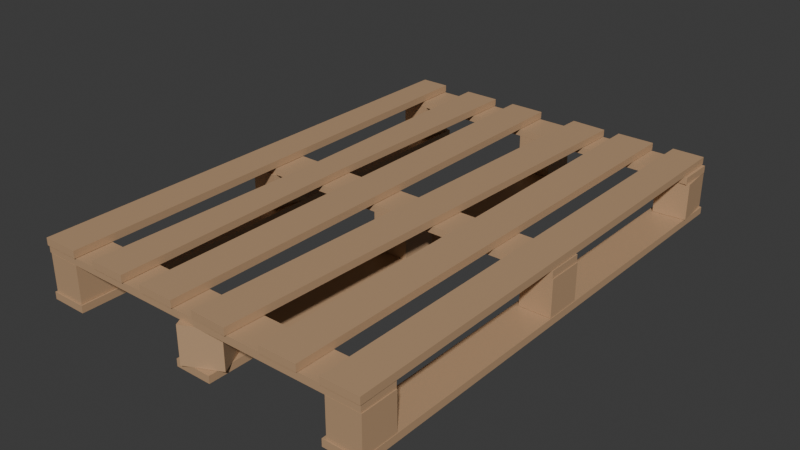 # Source: WoodenPallet.blend  (saved by Blender 4.5.88; exported with 4.5.12 LTS)
import bpy
from mathutils import Matrix  # noqa: F401  (used for matrix-valued properties, if any)

bpy.ops.wm.read_factory_settings(use_empty=True)
scene = bpy.context.scene
scene.name = 'Scene'

# ---- collections
col_collection = bpy.data.collections.new('Collection'); scene.collection.children.link(col_collection)

# ---- materials (node trees are filled in below, after node groups)
mat_wood = bpy.data.materials.new('Wood')
mat_wood.diffuse_color = (0.5071, 0.3233, 0.1838, 1.0)
mat_wood.roughness = 0.5

# ---- material node trees
mat_wood.use_nodes = True; mat_wood.node_tree.nodes.clear()
_N = mat_wood.node_tree.nodes; _L = mat_wood.node_tree.links
n0 = _N.new('ShaderNodeBsdfPrincipled'); n0.name = 'Principled BSDF'; n0.location = (-200, 100)
n0.inputs[0].default_value = (0.5071, 0.3233, 0.1838, 1.0)
n0.inputs[27].default_value = (0.0, 0.0, 0.0, 1.0)
n0.inputs[28].default_value = 1.0
n1 = _N.new('ShaderNodeOutputMaterial'); n1.name = 'Material Output'; n1.location = (200, 100)
n2 = _N.new('ShaderNodeNormalMap'); n2.name = 'Normal Map'; n2.location = (-600, -600)
n2.label = 'Normal/Map'
n2.inputs[0].default_value = 0.0
_L.new(n0.outputs[0], n1.inputs[0])
_L.new(n2.outputs[0], n0.inputs[5])
n1.is_active_output = True

# ---- world
world_world = bpy.data.worlds.new('World'); scene.world = world_world
world_world.use_nodes = True; world_world.node_tree.nodes.clear()
_N = world_world.node_tree.nodes; _L = world_world.node_tree.links
n0 = _N.new('ShaderNodeOutputWorld'); n0.name = 'World Output'; n0.location = (200, 100)
n1 = _N.new('ShaderNodeBackground'); n1.name = 'Background'; n1.location = (-200, 100)
n1.inputs[0].default_value = (0.05088, 0.05088, 0.05088, 1.0)
_L.new(n1.outputs[0], n0.inputs[0])
n0.is_active_output = True
world_world.color = (0.05088, 0.05088, 0.05088)
world_world.sun_shadow_jitter_overblur = 0.0

# ---- meshes
me_cube_015 = bpy.data.meshes.new('Cube.015')
me_cube_015.from_pydata([(-10.74, 12.4, -1.488), (-10.74, 12.4, 0.5121), (-10.56, 14.39, -1.488), (-10.56, 14.39, 0.5121), (-8.75, 12.25, -1.488), (-8.75, 12.25, 0.5121), (-8.571, 14.24, -1.488), (-8.571, 14.24, 0.5121), (0.4999, -14.42, 0.9324), (0.4999, -14.42, 1.325), (1.587, 14.49, 0.9324), (1.587, 14.49, 1.325), (2.807, -14.49, 0.9324), (2.807, -14.49, 1.325), (3.894, 14.42, 0.9324), (3.894, 14.42, 1.325), (-3.218, -14.47, 0.9324), (-3.218, -14.47, 1.325), (-3.218, 14.47, 0.9324), (-3.218, 14.47, 1.325), (-0.9092, -14.47, 0.9324), (-0.9092, -14.47, 1.325), (-0.9092, 14.47, 0.9324), (-0.9092, 14.47, 1.325), (5.017, -14.47, 0.9324), (5.017, -14.47, 1.325), (4.97, 14.37, 0.9687), (4.97, 14.37, 1.361), (7.326, -14.47, 0.9324), (7.326, -14.47, 1.325), (7.326, 14.47, 0.9324), (7.326, 14.47, 1.325), (8.71, -14.47, 0.9324), (8.71, -14.47, 1.325), (8.71, 14.47, 0.9324), (8.71, 14.47, 1.325), (11.02, -14.47, 0.9324), (11.02, -14.47, 1.325), (10.74, 14.47, 0.9324), (10.74, 14.47, 1.325), (-6.931, -14.47, 0.9324), (-6.931, -14.47, 1.325), (-6.931, 14.47, 0.9324), (-6.931, 14.47, 1.325), (-4.622, -14.47, 0.9324), (-4.622, -14.47, 1.325), (-4.622, 14.47, 0.9324), (-4.622, 14.47, 1.325), (-6.689, -0.6499, 0.9324), (-6.689, -0.6499, 1.325), (-4.865, 0.6508, 0.9324), (-4.865, 0.6508, 1.325), (-10.79, -14.47, 0.9324), (-10.79, -14.47, 1.325), (-10.79, 14.47, 0.9324), (-10.79, 14.47, 1.325), (-8.486, -14.47, 0.9324), (-8.486, -14.47, 1.325), (-8.9, 14.47, 0.9324), (-8.9, 14.47, 1.325), (-10.79, -14.47, -1.893), (-10.79, -14.47, -1.501), (-10.79, 14.47, -1.893), (-10.79, 14.47, -1.501), (-8.486, -14.47, -1.893), (-8.486, -14.47, -1.501), (-8.486, 14.47, -1.893), (-8.486, 14.47, -1.501), (8.71, -14.47, -1.893), (8.71, -14.47, -1.501), (8.71, 14.47, -1.893), (8.71, 14.47, -1.501), (11.02, -14.47, -1.893), (11.02, -14.47, -1.501), (11.02, 14.47, -1.893), (11.02, 14.47, -1.501), (-0.8997, -14.47, -1.893), (-0.8997, -14.47, -1.501), (-0.8997, 14.47, -1.893), (-0.8997, 14.47, -1.501), (1.409, -14.47, -1.893), (1.409, -14.47, -1.501), (1.409, 14.47, -1.893), (1.409, 14.47, -1.501), (-0.9048, -1.06, -1.488), (-0.9048, -1.06, 0.5121), (-0.9048, 1.061, -1.488), (-0.9048, 1.061, 0.5121), (1.404, -1.06, -1.488), (1.404, -1.06, 0.5121), (1.404, 1.061, -1.488), (1.404, 1.061, 0.5121), (-0.9048, 12.26, -1.488), (-0.9048, 12.26, 0.5121), (-0.9048, 14.38, -1.488), (-0.9048, 14.38, 0.5121), (1.404, 12.26, -1.488), (1.311, 12.27, 0.5121), (1.404, 14.38, -1.488), (1.311, 14.39, 0.5121), (-0.2791, -14.74, -1.488), (-0.2791, -14.74, 0.5121), (-1.295, -12.84, -1.488), (-1.295, -12.84, 0.5121), (1.794, -13.81, -1.488), (1.794, -13.81, 0.5121), (0.7781, -11.9, -1.488), (0.7781, -11.9, 0.5121), (-10.71, -14.38, -1.488), (-10.71, -14.38, 0.5121), (-10.71, -12.26, -1.488), (-10.71, -12.26, 0.5121), (-8.608, -14.38, -1.488), (-8.608, -14.38, 0.5121), (-8.608, -12.26, -1.488), (-8.608, -12.26, 0.5121), (-10.86, -0.909, -1.488), (-10.86, -0.909, 0.5121), (-10.53, 1.189, -1.488), (-10.53, 1.189, 0.5121), (-8.787, -1.188, -1.488), (-8.787, -1.188, 0.5121), (-8.452, 0.9099, -1.488), (-8.452, 0.9099, 0.5121), (8.998, -1.06, -1.488), (9.174, -1.06, 0.5121), (8.998, 1.061, -1.488), (8.998, 1.061, 0.5121), (10.99, -1.06, -1.488), (10.99, -1.06, 0.5121), (10.99, 1.061, -1.488), (10.99, 1.061, 0.5121), (9.013, 12.17, -1.488), (9.013, 12.17, 0.5121), (8.79, 14.28, -1.488), (8.79, 14.28, 0.5121), (11.1, 12.36, -1.488), (11.1, 12.36, 0.5121), (10.88, 14.47, -1.488), (10.88, 14.47, 0.5121), (8.897, -14.38, -1.488), (8.897, -14.38, 0.5121), (8.897, -12.26, -1.488), (8.897, -12.26, 0.5121), (10.99, -14.38, -1.488), (10.99, -14.38, 0.5121), (10.99, -12.26, -1.488), (10.99, -12.26, 0.5121), (10.94, -1.06, 0.5163), (10.94, -1.06, 0.9088), (-10.82, -1.06, 0.5163), (-10.82, -1.06, 0.9088), (10.94, 1.061, 0.5163), (10.94, 1.061, 0.9088), (-10.82, 1.061, 0.5163), (-10.82, 1.061, 0.9088), (10.94, 12.26, 0.5163), (10.94, 12.26, 0.9088), (-10.82, 12.26, 0.5163), (-10.82, 12.26, 0.9088), (10.94, 14.38, 0.5163), (10.94, 14.38, 0.9088), (-10.82, 14.38, 0.5163), (-10.82, 14.38, 0.9088), (10.94, -14.37, 0.5163), (10.94, -14.37, 0.9088), (-10.82, -14.37, 0.5163), (-10.82, -14.37, 0.9088), (10.94, -12.25, 0.5163), (10.94, -12.25, 0.9088), (-10.82, -12.25, 0.5163), (-10.82, -12.25, 0.9088)], [], [(0, 1, 3, 2), (2, 3, 7, 6), (6, 7, 5, 4), (4, 5, 1, 0), (2, 6, 4, 0), (7, 3, 1, 5), (8, 9, 11, 10), (10, 11, 15, 14), (14, 15, 13, 12), (12, 13, 9, 8), (10, 14, 12, 8), (15, 11, 9, 13), (16, 17, 19, 18), (18, 19, 23, 22), (22, 23, 21, 20), (20, 21, 17, 16), (18, 22, 20, 16), (23, 19, 17, 21), (24, 25, 27, 26), (26, 27, 31, 30), (30, 31, 29, 28), (28, 29, 25, 24), (26, 30, 28, 24), (31, 27, 25, 29), (32, 33, 35, 34), (34, 35, 39, 38), (38, 39, 37, 36), (36, 37, 33, 32), (34, 38, 36, 32), (39, 35, 33, 37), (48, 49, 43, 42), (42, 43, 47, 46), (50, 51, 45, 44), (44, 45, 41, 40), (48, 50, 44, 40), (51, 49, 41, 45), (47, 43, 49, 51), (42, 46, 50, 48), (46, 47, 51, 50), (40, 41, 49, 48), (52, 53, 55, 54), (54, 55, 59, 58), (58, 59, 57, 56), (56, 57, 53, 52), (54, 58, 56, 52), (59, 55, 53, 57), (60, 61, 63, 62), (62, 63, 67, 66), (66, 67, 65, 64), (64, 65, 61, 60), (62, 66, 64, 60), (67, 63, 61, 65), (68, 69, 71, 70), (70, 71, 75, 74), (74, 75, 73, 72), (72, 73, 69, 68), (70, 74, 72, 68), (75, 71, 69, 73), (76, 77, 79, 78), (78, 79, 83, 82), (82, 83, 81, 80), (80, 81, 77, 76), (78, 82, 80, 76), (83, 79, 77, 81), (84, 85, 87, 86), (86, 87, 91, 90), (90, 91, 89, 88), (88, 89, 85, 84), (86, 90, 88, 84), (91, 87, 85, 89), (92, 93, 95, 94), (94, 95, 99, 98), (98, 99, 97, 96), (96, 97, 93, 92), (94, 98, 96, 92), (99, 95, 93, 97), (100, 101, 103, 102), (102, 103, 107, 106), (106, 107, 105, 104), (104, 105, 101, 100), (102, 106, 104, 100), (107, 103, 101, 105), (108, 109, 111, 110), (110, 111, 115, 114), (114, 115, 113, 112), (112, 113, 109, 108), (110, 114, 112, 108), (115, 111, 109, 113), (116, 117, 119, 118), (118, 119, 123, 122), (122, 123, 121, 120), (120, 121, 117, 116), (118, 122, 120, 116), (123, 119, 117, 121), (124, 125, 127, 126), (126, 127, 131, 130), (130, 131, 129, 128), (128, 129, 125, 124), (126, 130, 128, 124), (131, 127, 125, 129), (132, 133, 135, 134), (134, 135, 139, 138), (138, 139, 137, 136), (136, 137, 133, 132), (134, 138, 136, 132), (139, 135, 133, 137), (140, 141, 143, 142), (142, 143, 147, 146), (146, 147, 145, 144), (144, 145, 141, 140), (142, 146, 144, 140), (147, 143, 141, 145), (148, 149, 151, 150), (150, 151, 155, 154), (154, 155, 153, 152), (152, 153, 149, 148), (150, 154, 152, 148), (155, 151, 149, 153), (156, 157, 159, 158), (158, 159, 163, 162), (162, 163, 161, 160), (160, 161, 157, 156), (158, 162, 160, 156), (163, 159, 157, 161), (164, 165, 167, 166), (166, 167, 171, 170), (170, 171, 169, 168), (168, 169, 165, 164), (166, 170, 168, 164), (171, 167, 165, 169)])
_uv = me_cube_015.uv_layers.new(name='UVMap')
_uv.uv.foreach_set('vector', [0.375, 0.0, 0.625, 0.0, 0.625, 0.25, 0.375, 0.25, 0.375, 0.25, 0.625, 0.25, 0.625, 0.5, 0.375, 0.5, 0.375, 0.5, 0.625, 0.5, 0.625, 0.75, 0.375, 0.75, 0.375, 0.75, 0.625, 0.75, 0.625, 1.0, 0.375, 1.0, 0.125, 0.5, 0.375, 0.5, 0.375, 0.75, 0.125, 0.75, 0.625, 0.5, 0.875, 0.5, 0.875, 0.75, 0.625, 0.75, 0.375, 0.0, 0.625, 0.0, 0.625, 0.25, 0.375, 0.25, 0.375, 0.25, 0.625, 0.25, 0.625, 0.5, 0.375, 0.5, 0.375, 0.5, 0.625, 0.5, 0.625, 0.75, 0.375, 0.75, 0.375, 0.75, 0.625, 0.75, 0.625, 1.0, 0.375, 1.0, 0.125, 0.5, 0.375, 0.5, 0.375, 0.75, 0.125, 0.75, 0.625, 0.5, 0.875, 0.5, 0.875, 0.75, 0.625, 0.75, 0.375, 0.0, 0.625, 0.0, 0.625, 0.25, 0.375, 0.25, 0.375, 0.25, 0.625, 0.25, 0.625, 0.5, 0.375, 0.5, 0.375, 0.5, 0.625, 0.5, 0.625, 0.75, 0.375, 0.75, 0.375, 0.75, 0.625, 0.75, 0.625, 1.0, 0.375, 1.0, 0.125, 0.5, 0.375, 0.5, 0.375, 0.75, 0.125, 0.75, 0.625, 0.5, 0.875, 0.5, 0.875, 0.75, 0.625, 0.75, 0.375, 0.0, 0.625, 0.0, 0.625, 0.25, 0.375, 0.25, 0.375, 0.25, 0.625, 0.25, 0.625, 0.5, 0.375, 0.5, 0.375, 0.5, 0.625, 0.5, 0.625, 0.75, 0.375, 0.75, 0.375, 0.75, 0.625, 0.75, 0.625, 1.0, 0.375, 1.0, 0.125, 0.5, 0.375, 0.5, 0.375, 0.75, 0.125, 0.75, 0.625, 0.5, 0.875, 0.5, 0.875, 0.75, 0.625, 0.75, 0.375, 0.0, 0.625, 0.0, 0.625, 0.25, 0.375, 0.25, 0.375, 0.25, 0.625, 0.25, 0.625, 0.5, 0.375, 0.5, 0.375, 0.5, 0.625, 0.5, 0.625, 0.75, 0.375, 0.75, 0.375, 0.75, 0.625, 0.75, 0.625, 1.0, 0.375, 1.0, 0.125, 0.5, 0.375, 0.5, 0.375, 0.75, 0.125, 0.75, 0.625, 0.5, 0.875, 0.5, 0.875, 0.75, 0.625, 0.75, 0.375, 0.125, 0.625, 0.125, 0.625, 0.25, 0.375, 0.25, 0.375, 0.25, 0.625, 0.25, 0.625, 0.5, 0.375, 0.5, 0.375, 0.625, 0.625, 0.625, 0.625, 0.75, 0.375, 0.75, 0.375, 0.75, 0.625, 0.75, 0.625, 1.0, 0.375, 1.0, 0.125, 0.625, 0.375, 0.625, 0.375, 0.75, 0.125, 0.75, 0.625, 0.625, 0.875, 0.625, 0.875, 0.75, 0.625, 0.75, 0.625, 0.5, 0.875, 0.5, 0.875, 0.625, 0.625, 0.625, 0.125, 0.5, 0.375, 0.5, 0.375, 0.625, 0.125, 0.625, 0.375, 0.5, 0.625, 0.5, 0.625, 0.625, 0.375, 0.625, 0.375, 0.0, 0.625, 0.0, 0.625, 0.125, 0.375, 0.125, 0.375, 0.0, 0.625, 0.0, 0.625, 0.25, 0.375, 0.25, 0.375, 0.25, 0.625, 0.25, 0.625, 0.5, 0.375, 0.5, 0.375, 0.5, 0.625, 0.5, 0.625, 0.75, 0.375, 0.75, 0.375, 0.75, 0.625, 0.75, 0.625, 1.0, 0.375, 1.0, 0.125, 0.5, 0.375, 0.5, 0.375, 0.75, 0.125, 0.75, 0.625, 0.5, 0.875, 0.5, 0.875, 0.75, 0.625, 0.75, 0.375, 0.0, 0.625, 0.0, 0.625, 0.25, 0.375, 0.25, 0.375, 0.25, 0.625, 0.25, 0.625, 0.5, 0.375, 0.5, 0.375, 0.5, 0.625, 0.5, 0.625, 0.75, 0.375, 0.75, 0.375, 0.75, 0.625, 0.75, 0.625, 1.0, 0.375, 1.0, 0.125, 0.5, 0.375, 0.5, 0.375, 0.75, 0.125, 0.75, 0.625, 0.5, 0.875, 0.5, 0.875, 0.75, 0.625, 0.75, 0.375, 0.0, 0.625, 0.0, 0.625, 0.25, 0.375, 0.25, 0.375, 0.25, 0.625, 0.25, 0.625, 0.5, 0.375, 0.5, 0.375, 0.5, 0.625, 0.5, 0.625, 0.75, 0.375, 0.75, 0.375, 0.75, 0.625, 0.75, 0.625, 1.0, 0.375, 1.0, 0.125, 0.5, 0.375, 0.5, 0.375, 0.75, 0.125, 0.75, 0.625, 0.5, 0.875, 0.5, 0.875, 0.75, 0.625, 0.75, 0.375, 0.0, 0.625, 0.0, 0.625, 0.25, 0.375, 0.25, 0.375, 0.25, 0.625, 0.25, 0.625, 0.5, 0.375, 0.5, 0.375, 0.5, 0.625, 0.5, 0.625, 0.75, 0.375, 0.75, 0.375, 0.75, 0.625, 0.75, 0.625, 1.0, 0.375, 1.0, 0.125, 0.5, 0.375, 0.5, 0.375, 0.75, 0.125, 0.75, 0.625, 0.5, 0.875, 0.5, 0.875, 0.75, 0.625, 0.75, 0.375, 0.0, 0.625, 0.0, 0.625, 0.25, 0.375, 0.25, 0.375, 0.25, 0.625, 0.25, 0.625, 0.5, 0.375, 0.5, 0.375, 0.5, 0.625, 0.5, 0.625, 0.75, 0.375, 0.75, 0.375, 0.75, 0.625, 0.75, 0.625, 1.0, 0.375, 1.0, 0.125, 0.5, 0.375, 0.5, 0.375, 0.75, 0.125, 0.75, 0.625, 0.5, 0.875, 0.5, 0.875, 0.75, 0.625, 0.75, 0.375, 0.0, 0.625, 0.0, 0.625, 0.25, 0.375, 0.25, 0.375, 0.25, 0.625, 0.25, 0.625, 0.5, 0.375, 0.5, 0.375, 0.5, 0.625, 0.5, 0.625, 0.75, 0.375, 0.75, 0.375, 0.75, 0.625, 0.75, 0.625, 1.0, 0.375, 1.0, 0.125, 0.5, 0.375, 0.5, 0.375, 0.75, 0.125, 0.75, 0.625, 0.5, 0.875, 0.5, 0.875, 0.75, 0.625, 0.75, 0.375, 0.0, 0.625, 0.0, 0.625, 0.25, 0.375, 0.25, 0.375, 0.25, 0.625, 0.25, 0.625, 0.5, 0.375, 0.5, 0.375, 0.5, 0.625, 0.5, 0.625, 0.75, 0.375, 0.75, 0.375, 0.75, 0.625, 0.75, 0.625, 1.0, 0.375, 1.0, 0.125, 0.5, 0.375, 0.5, 0.375, 0.75, 0.125, 0.75, 0.625, 0.5, 0.875, 0.5, 0.875, 0.75, 0.625, 0.75, 0.375, 0.0, 0.625, 0.0, 0.625, 0.25, 0.375, 0.25, 0.375, 0.25, 0.625, 0.25, 0.625, 0.5, 0.375, 0.5, 0.375, 0.5, 0.625, 0.5, 0.625, 0.75, 0.375, 0.75, 0.375, 0.75, 0.625, 0.75, 0.625, 1.0, 0.375, 1.0, 0.125, 0.5, 0.375, 0.5, 0.375, 0.75, 0.125, 0.75, 0.625, 0.5, 0.875, 0.5, 0.875, 0.75, 0.625, 0.75, 0.375, 0.0, 0.625, 0.0, 0.625, 0.25, 0.375, 0.25, 0.375, 0.25, 0.625, 0.25, 0.625, 0.5, 0.375, 0.5, 0.375, 0.5, 0.625, 0.5, 0.625, 0.75, 0.375, 0.75, 0.375, 0.75, 0.625, 0.75, 0.625, 1.0, 0.375, 1.0, 0.125, 0.5, 0.375, 0.5, 0.375, 0.75, 0.125, 0.75, 0.625, 0.5, 0.875, 0.5, 0.875, 0.75, 0.625, 0.75, 0.375, 0.0, 0.625, 0.0, 0.625, 0.25, 0.375, 0.25, 0.375, 0.25, 0.625, 0.25, 0.625, 0.5, 0.375, 0.5, 0.375, 0.5, 0.625, 0.5, 0.625, 0.75, 0.375, 0.75, 0.375, 0.75, 0.625, 0.75, 0.625, 1.0, 0.375, 1.0, 0.125, 0.5, 0.375, 0.5, 0.375, 0.75, 0.125, 0.75, 0.625, 0.5, 0.875, 0.5, 0.875, 0.75, 0.625, 0.75, 0.375, 0.0, 0.625, 0.0, 0.625, 0.25, 0.375, 0.25, 0.375, 0.25, 0.625, 0.25, 0.625, 0.5, 0.375, 0.5, 0.375, 0.5, 0.625, 0.5, 0.625, 0.75, 0.375, 0.75, 0.375, 0.75, 0.625, 0.75, 0.625, 1.0, 0.375, 1.0, 0.125, 0.5, 0.375, 0.5, 0.375, 0.75, 0.125, 0.75, 0.625, 0.5, 0.875, 0.5, 0.875, 0.75, 0.625, 0.75, 0.375, 0.0, 0.625, 0.0, 0.625, 0.25, 0.375, 0.25, 0.375, 0.25, 0.625, 0.25, 0.625, 0.5, 0.375, 0.5, 0.375, 0.5, 0.625, 0.5, 0.625, 0.75, 0.375, 0.75, 0.375, 0.75, 0.625, 0.75, 0.625, 1.0, 0.375, 1.0, 0.125, 0.5, 0.375, 0.5, 0.375, 0.75, 0.125, 0.75, 0.625, 0.5, 0.875, 0.5, 0.875, 0.75, 0.625, 0.75, 0.375, 0.0, 0.625, 0.0, 0.625, 0.25, 0.375, 0.25, 0.375, 0.25, 0.625, 0.25, 0.625, 0.5, 0.375, 0.5, 0.375, 0.5, 0.625, 0.5, 0.625, 0.75, 0.375, 0.75, 0.375, 0.75, 0.625, 0.75, 0.625, 1.0, 0.375, 1.0, 0.125, 0.5, 0.375, 0.5, 0.375, 0.75, 0.125, 0.75, 0.625, 0.5, 0.875, 0.5, 0.875, 0.75, 0.625, 0.75, 0.375, 0.0, 0.625, 0.0, 0.625, 0.25, 0.375, 0.25, 0.375, 0.25, 0.625, 0.25, 0.625, 0.5, 0.375, 0.5, 0.375, 0.5, 0.625, 0.5, 0.625, 0.75, 0.375, 0.75, 0.375, 0.75, 0.625, 0.75, 0.625, 1.0, 0.375, 1.0, 0.125, 0.5, 0.375, 0.5, 0.375, 0.75, 0.125, 0.75, 0.625, 0.5, 0.875, 0.5, 0.875, 0.75, 0.625, 0.75, 0.375, 0.0, 0.625, 0.0, 0.625, 0.25, 0.375, 0.25, 0.375, 0.25, 0.625, 0.25, 0.625, 0.5, 0.375, 0.5, 0.375, 0.5, 0.625, 0.5, 0.625, 0.75, 0.375, 0.75, 0.375, 0.75, 0.625, 0.75, 0.625, 1.0, 0.375, 1.0, 0.125, 0.5, 0.375, 0.5, 0.375, 0.75, 0.125, 0.75, 0.625, 0.5, 0.875, 0.5, 0.875, 0.75, 0.625, 0.75])
me_cube_015.materials.append(mat_wood)
me_cube_015.update()
me_cube_015.normals_split_custom_set([tuple(v) for v in zip(*[iter([-0.996, 0.08955, 0.0, -0.996, 0.08955, 0.0, -0.996, 0.08955, 0.0, -0.996, 0.08955, 0.0, 0.07564, 0.9971, 0.0, 0.07564, 0.9971, 0.0, 0.07564, 0.9971, 0.0, 0.07564, 0.9971, 0.0, 0.996, -0.08955, 0.0, 0.996, -0.08955, 0.0, 0.996, -0.08955, 0.0, 0.996, -0.08955, 0.0, -0.07564, -0.9971, 0.0, -0.07564, -0.9971, 0.0, -0.07564, -0.9971, 0.0, -0.07564, -0.9971, 0.0, -3.353e-08, -1.782e-07, -1.0, -3.353e-08, -1.782e-07, -1.0, -3.353e-08, -1.782e-07, -1.0, -3.353e-08, -1.782e-07, -1.0, 0.0, 1.485e-07, 1.0, 0.0, 1.485e-07, 1.0, 0.0, 1.485e-07, 1.0, 0.0, 1.485e-07, 1.0, -0.9993, 0.03756, 3.773e-08, -0.9993, 0.03756, 3.773e-08, -0.9993, 0.03756, 3.773e-08, -0.9993, 0.03756, 3.773e-08, 0.03169, 0.9995, 0.0, 0.03169, 0.9995, 0.0, 0.03169, 0.9995, 0.0, 0.03169, 0.9995, 0.0, 0.9993, -0.03756, 0.0, 0.9993, -0.03756, 0.0, 0.9993, -0.03756, 0.0, 0.9993, -0.03756, 0.0, -0.03169, -0.9995, 3.736e-06, -0.03169, -0.9995, 3.736e-06, -0.03169, -0.9995, 3.736e-06, -0.03169, -0.9995, 3.736e-06, 7.808e-10, -1.544e-07, -1.0, 7.808e-10, -1.544e-07, -1.0, 7.808e-10, -1.544e-07, -1.0, 7.808e-10, -1.544e-07, -1.0, -5.8e-09, 1.524e-07, 1.0, -5.8e-09, 1.524e-07, 1.0, -5.8e-09, 1.524e-07, 1.0, -5.8e-09, 1.524e-07, 1.0, -1.0, 4.2e-08, 0.0, -1.0, 4.2e-08, 0.0, -1.0, 4.2e-08, 0.0, -1.0, 4.2e-08, 0.0, 0.0, 1.0, 0.0, 0.0, 1.0, 0.0, 0.0, 1.0, 0.0, 0.0, 1.0, 0.0, 1.0, -1.05e-08, 0.0, 1.0, -1.05e-08, 0.0, 1.0, -1.05e-08, 0.0, 1.0, -1.05e-08, 0.0, 8.261e-07, -1.0, 0.0, 8.261e-07, -1.0, 0.0, 8.261e-07, -1.0, 0.0, 8.261e-07, -1.0, 0.0, 2.662e-08, -1.535e-07, -1.0, 2.662e-08, -1.535e-07, -1.0, 2.662e-08, -1.535e-07, -1.0, 2.662e-08, -1.535e-07, -1.0, 1.928e-08, 1.545e-07, 1.0, 1.928e-08, 1.545e-07, 1.0, 1.928e-08, 1.545e-07, 1.0, 1.928e-08, 1.545e-07, 1.0, -1.0, -0.00162, 0.0, -1.0, -0.00162, 0.0, -1.0, -0.00162, 0.0, -1.0, -0.00162, 0.0, -0.04075, 0.9992, 0.0, -0.04075, 0.9992, 0.0, -0.04075, 0.9992, 0.0, -0.04075, 0.9992, 0.0, 1.0, -8.399e-08, 0.0, 1.0, -8.399e-08, 0.0, 1.0, -8.399e-08, 0.0, 1.0, -8.399e-08, 0.0, -8.261e-07, -1.0, 0.0, -8.261e-07, -1.0, 0.0, -8.261e-07, -1.0, 0.0, -8.261e-07, -1.0, 0.0, -0.007784, 0.000621, -1.0, -0.007784, 0.000621, -1.0, -0.007784, 0.000621, -1.0, -0.007784, 0.000621, -1.0, 0.007784, -0.000621, 1.0, 0.007784, -0.000621, 1.0, 0.007784, -0.000621, 1.0, 0.007784, -0.000621, 1.0, -1.0, 4.2e-08, 0.0, -1.0, 4.2e-08, 0.0, -1.0, 4.2e-08, 0.0, -1.0, 4.2e-08, 0.0, 0.0, 1.0, 0.0, 0.0, 1.0, 0.0, 0.0, 1.0, 0.0, 0.0, 1.0, 0.0, 1.0, 0.009505, 0.0, 1.0, 0.009505, 0.0, 1.0, 0.009505, 0.0, 1.0, 0.009505, 0.0, -1.239e-06, -1.0, 0.0, -1.239e-06, -1.0, 0.0, -1.239e-06, -1.0, 0.0, -1.239e-06, -1.0, 0.0, -1.21e-08, -1.535e-07, -1.0, -1.21e-08, -1.535e-07, -1.0, -1.21e-08, -1.535e-07, -1.0, -1.21e-08, -1.535e-07, -1.0, -3.857e-10, 1.546e-07, 1.0, -3.857e-10, 1.546e-07, 1.0, -3.857e-10, 1.546e-07, 1.0, -3.857e-10, 1.546e-07, 1.0, -0.9999, -0.01605, 0.0, -0.9999, -0.01605, 0.0, -0.9999, -0.01605, 0.0, -0.9999, -0.01605, 0.0, 0.0, 1.0, 0.0, 0.0, 1.0, 0.0, 0.0, 1.0, 0.0, 0.0, 1.0, 0.0, 0.9999, 0.01605, 0.0, 0.9999, 0.01605, 0.0, 0.9999, 0.01605, 0.0, 0.9999, 0.01605, 0.0, 0.0, -1.0, 0.0, 0.0, -1.0, 0.0, 0.0, -1.0, 0.0, 0.0, -1.0, 0.0, 0.0, -1.525e-07, -1.0, 0.0, -1.525e-07, -1.0, 0.0, -1.525e-07, -1.0, 0.0, -1.525e-07, -1.0, 0.0, 1.525e-07, 1.0, 0.0, 1.525e-07, 1.0, 0.0, 1.525e-07, 1.0, 0.0, 1.525e-07, 1.0, -2.792e-08, 1.525e-07, 1.0, -2.792e-08, 1.525e-07, 1.0, -2.792e-08, 1.525e-07, 1.0, -2.792e-08, 1.525e-07, 1.0, -3.589e-08, -1.525e-07, -1.0, -3.589e-08, -1.525e-07, -1.0, -3.589e-08, -1.525e-07, -1.0, -3.589e-08, -1.525e-07, -1.0, 0.9998, -0.01756, 0.0, 0.9998, -0.01756, 0.0, 0.9998, -0.01756, 0.0, 0.9998, -0.01756, 0.0, -0.9998, 0.01756, 0.0, -0.9998, 0.01756, 0.0, -0.9998, 0.01756, 0.0, -0.9998, 0.01756, 0.0, -1.0, 4.2e-08, 0.0, -1.0, 4.2e-08, 0.0, -1.0, 4.2e-08, 0.0, -1.0, 4.2e-08, 0.0, -5.035e-07, 1.0, 0.0, -5.035e-07, 1.0, 0.0, -5.035e-07, 1.0, 0.0, -5.035e-07, 1.0, 0.0, 0.9999, 0.01433, 0.0, 0.9999, 0.01433, 0.0, 0.9999, 0.01433, 0.0, 0.9999, 0.01433, 0.0, 8.261e-07, -1.0, 0.0, 8.261e-07, -1.0, 0.0, 8.261e-07, -1.0, 0.0, 8.261e-07, -1.0, 0.0, 2.925e-08, -1.536e-07, -1.0, 2.925e-08, -1.536e-07, -1.0, 2.925e-08, -1.536e-07, -1.0, 2.925e-08, -1.536e-07, -1.0, -4.156e-08, 1.547e-07, 1.0, -4.156e-08, 1.547e-07, 1.0, -4.156e-08, 1.547e-07, 1.0, -4.156e-08, 1.547e-07, 1.0, -1.0, 4.2e-08, 0.0, -1.0, 4.2e-08, 0.0, -1.0, 4.2e-08, 0.0, -1.0, 4.2e-08, 0.0, 0.0, 1.0, 0.0, 0.0, 1.0, 0.0, 0.0, 1.0, 0.0, 0.0, 1.0, 0.0, 1.0, -2.1e-08, 0.0, 1.0, -2.1e-08, 0.0, 1.0, -2.1e-08, 0.0, 1.0, -2.1e-08, 0.0, 8.261e-07, -1.0, 0.0, 8.261e-07, -1.0, 0.0, 8.261e-07, -1.0, 0.0, 8.261e-07, -1.0, 0.0, -5.406e-08, -1.545e-07, -1.0, -5.406e-08, -1.545e-07, -1.0, -5.406e-08, -1.545e-07, -1.0, -5.406e-08, -1.545e-07, -1.0, 4.286e-08, 1.545e-07, 1.0, 4.286e-08, 1.545e-07, 1.0, 4.286e-08, 1.545e-07, 1.0, 4.286e-08, 1.545e-07, 1.0, -1.0, 2.1e-08, 0.0, -1.0, 2.1e-08, 0.0, -1.0, 2.1e-08, 0.0, -1.0, 2.1e-08, 0.0, 0.0, 1.0, 0.0, 0.0, 1.0, 0.0, 0.0, 1.0, 0.0, 0.0, 1.0, 0.0, 1.0, -8.399e-08, 0.0, 1.0, -8.399e-08, 0.0, 1.0, -8.399e-08, 0.0, 1.0, -8.399e-08, 0.0, -1.239e-06, -1.0, 0.0, -1.239e-06, -1.0, 0.0, -1.239e-06, -1.0, 0.0, -1.239e-06, -1.0, 0.0, 2.399e-08, -1.545e-07, -1.0, 2.399e-08, -1.545e-07, -1.0, 2.399e-08, -1.545e-07, -1.0, 2.399e-08, -1.545e-07, -1.0, -7.177e-09, 1.545e-07, 1.0, -7.177e-09, 1.545e-07, 1.0, -7.177e-09, 1.545e-07, 1.0, -7.177e-09, 1.545e-07, 1.0, -1.0, 7.874e-09, 0.0, -1.0, 7.874e-09, 0.0, -1.0, 7.874e-09, 0.0, -1.0, 7.874e-09, 0.0, 4.13e-07, 1.0, 0.0, 4.13e-07, 1.0, 0.0, 4.13e-07, 1.0, 0.0, 4.13e-07, 1.0, 0.0, 1.0, -5.249e-09, 0.0, 1.0, -5.249e-09, 0.0, 1.0, -5.249e-09, 0.0, 1.0, -5.249e-09, 0.0, 8.261e-07, -1.0, 0.0, 8.261e-07, -1.0, 0.0, 8.261e-07, -1.0, 0.0, 8.261e-07, -1.0, 0.0, -5.406e-08, -1.545e-07, -1.0, -5.406e-08, -1.545e-07, -1.0, -5.406e-08, -1.545e-07, -1.0, -5.406e-08, -1.545e-07, -1.0, 4.286e-08, 1.545e-07, 1.0, 4.286e-08, 1.545e-07, 1.0, 4.286e-08, 1.545e-07, 1.0, 4.286e-08, 1.545e-07, 1.0, -1.0, -1.405e-07, 2.011e-14, -1.0, -1.405e-07, 2.011e-14, -1.0, -1.405e-07, 2.011e-14, -1.0, -1.405e-07, 2.011e-14, 2.066e-07, 1.0, -1.549e-07, 2.066e-07, 1.0, -1.549e-07, 2.066e-07, 1.0, -1.549e-07, 2.066e-07, 1.0, -1.549e-07, 1.0, 5.622e-08, -2.011e-14, 1.0, 5.622e-08, -2.011e-14, 1.0, 5.622e-08, -2.011e-14, 1.0, 5.622e-08, -2.011e-14, -1.549e-07, -1.0, 2.066e-07, -1.549e-07, -1.0, 2.066e-07, -1.549e-07, -1.0, 2.066e-07, -1.549e-07, -1.0, 2.066e-07, -3.741e-08, -1.124e-07, -1.0, -3.741e-08, -1.124e-07, -1.0, -3.741e-08, -1.124e-07, -1.0, -3.741e-08, -1.124e-07, -1.0, -1.13e-08, 1.546e-07, 1.0, -1.13e-08, 1.546e-07, 1.0, -1.13e-08, 1.546e-07, 1.0, -1.13e-08, 1.546e-07, 1.0, -1.0, -1.405e-07, 0.0, -1.0, -1.405e-07, 0.0, -1.0, -1.405e-07, 0.0, -1.0, -1.405e-07, 0.0, -0.001051, 1.0, -0.001213, -0.001051, 1.0, -0.001213, -0.001051, 1.0, -0.001213, -0.001051, 1.0, -0.001213, 0.9989, 1.123e-07, 0.04626, 0.9989, 1.123e-07, 0.04626, 0.9989, 1.123e-07, 0.04626, 0.9989, 1.123e-07, 0.04626, 0.001051, -1.0, 0.001214, 0.001051, -1.0, 0.001214, 0.001051, -1.0, 0.001214, 0.001051, -1.0, 0.001214, 0.0, -1.405e-07, -1.0, 0.0, -1.405e-07, -1.0, 0.0, -1.405e-07, -1.0, 0.0, -1.405e-07, -1.0, -2.825e-09, 1.546e-07, 1.0, -2.825e-09, 1.546e-07, 1.0, -2.825e-09, 1.546e-07, 1.0, -2.825e-09, 1.546e-07, 1.0, -0.8823, -0.4707, 0.0, -0.8823, -0.4707, 0.0, -0.8823, -0.4707, 0.0, -0.8823, -0.4707, 0.0, -0.4104, 0.9119, 0.0, -0.4104, 0.9119, 0.0, -0.4104, 0.9119, 0.0, -0.4104, 0.9119, 0.0, 0.8823, 0.4707, 0.0, 0.8823, 0.4707, 0.0, 0.8823, 0.4707, 0.0, 0.8823, 0.4707, 0.0, 0.4104, -0.9119, 7.424e-07, 0.4104, -0.9119, 7.424e-07, 0.4104, -0.9119, 7.424e-07, 0.4104, -0.9119, 7.424e-07, 0.0, -1.633e-07, -1.0, 0.0, -1.633e-07, -1.0, 0.0, -1.633e-07, -1.0, 0.0, -1.633e-07, -1.0, 4.262e-08, 1.633e-07, 1.0, 4.262e-08, 1.633e-07, 1.0, 4.262e-08, 1.633e-07, 1.0, 4.262e-08, 1.633e-07, 1.0, -1.0, 0.0, 0.0, -1.0, 0.0, 0.0, -1.0, 0.0, 0.0, -1.0, 0.0, 0.0, -4.547e-07, 1.0, 0.0, -4.547e-07, 1.0, 0.0, -4.547e-07, 1.0, 0.0, -4.547e-07, 1.0, 0.0, 1.0, 4.498e-07, 0.0, 1.0, 4.498e-07, 0.0, 1.0, 4.498e-07, 0.0, 1.0, 4.498e-07, 0.0, 4.547e-07, -1.0, 0.0, 4.547e-07, -1.0, 0.0, 4.547e-07, -1.0, 0.0, 4.547e-07, -1.0, 0.0, 2.587e-09, -1.124e-07, -1.0, 2.587e-09, -1.124e-07, -1.0, 2.587e-09, -1.124e-07, -1.0, 2.587e-09, -1.124e-07, -1.0, -2.587e-09, 1.687e-07, 1.0, -2.587e-09, 1.687e-07, 1.0, -2.587e-09, 1.687e-07, 1.0, -2.587e-09, 1.687e-07, 1.0, -0.9875, 0.1575, -2.63e-08, -0.9875, 0.1575, -2.63e-08, -0.9875, 0.1575, -2.63e-08, -0.9875, 0.1575, -2.63e-08, 0.1334, 0.9911, -1.139e-07, 0.1334, 0.9911, -1.139e-07, 0.1334, 0.9911, -1.139e-07, 0.1334, 0.9911, -1.139e-07, 0.9875, -0.1575, 2.63e-08, 0.9875, -0.1575, 2.63e-08, 0.9875, -0.1575, 2.63e-08, 0.9875, -0.1575, 2.63e-08, -0.1334, -0.9911, 1.139e-07, -0.1334, -0.9911, 1.139e-07, -0.1334, -0.9911, 1.139e-07, -0.1334, -0.9911, 1.139e-07, -7.372e-08, -1.436e-07, -1.0, -7.372e-08, -1.436e-07, -1.0, -7.372e-08, -1.436e-07, -1.0, -7.372e-08, -1.436e-07, -1.0, 1.005e-08, 1.552e-07, 1.0, 1.005e-08, 1.552e-07, 1.0, 1.005e-08, 1.552e-07, 1.0, 1.005e-08, 1.552e-07, 1.0, -0.9982, -0.04124, 0.04372, -0.9982, -0.04124, 0.04372, -0.9982, -0.04124, 0.04372, -0.9982, -0.04124, 0.04372, -1.195e-07, 1.0, -1.792e-07, -1.195e-07, 1.0, -1.792e-07, -1.195e-07, 1.0, -1.792e-07, -1.195e-07, 1.0, -1.792e-07, 1.0, 0.0, -8.042e-14, 1.0, 0.0, -8.042e-14, 1.0, 0.0, -8.042e-14, 1.0, 0.0, -8.042e-14, 3.125e-08, -1.0, 2.539e-07, 3.125e-08, -1.0, 2.539e-07, 3.125e-08, -1.0, 2.539e-07, 3.125e-08, -1.0, 2.539e-07, 1.443e-08, -1.405e-07, -1.0, 1.443e-08, -1.405e-07, -1.0, 1.443e-08, -1.405e-07, -1.0, 1.443e-08, -1.405e-07, -1.0, 2.947e-08, 1.552e-07, 1.0, 2.947e-08, 1.552e-07, 1.0, 2.947e-08, 1.552e-07, 1.0, 2.947e-08, 1.552e-07, 1.0, -0.9945, -0.105, 0.0, -0.9945, -0.105, 0.0, -0.9945, -0.105, 0.0, -0.9945, -0.105, 0.0, -0.0887, 0.9961, 0.0, -0.0887, 0.9961, 0.0, -0.0887, 0.9961, 0.0, -0.0887, 0.9961, 0.0, 0.9945, 0.105, 0.0, 0.9945, 0.105, 0.0, 0.9945, 0.105, 0.0, 0.9945, 0.105, 0.0, 0.0887, -0.9961, 0.0, 0.0887, -0.9961, 0.0, 0.0887, -0.9961, 0.0, 0.0887, -0.9961, 0.0, -1.072e-07, -1.738e-07, -1.0, -1.072e-07, -1.738e-07, -1.0, -1.072e-07, -1.738e-07, -1.0, -1.072e-07, -1.738e-07, -1.0, -1.508e-08, 1.429e-07, 1.0, -1.508e-08, 1.429e-07, 1.0, -1.508e-08, 1.429e-07, 1.0, -1.508e-08, 1.429e-07, 1.0, -1.0, -1.349e-06, 0.0, -1.0, -1.349e-06, 0.0, -1.0, -1.349e-06, 0.0, -1.0, -1.349e-06, 0.0, -4.547e-07, 1.0, 0.0, -4.547e-07, 1.0, 0.0, -4.547e-07, 1.0, 0.0, -4.547e-07, 1.0, 0.0, 1.0, 0.0, 0.0, 1.0, 0.0, 0.0, 1.0, 0.0, 0.0, 1.0, 0.0, 0.0, 9.095e-07, -1.0, 0.0, 9.095e-07, -1.0, 0.0, 9.095e-07, -1.0, 0.0, 9.095e-07, -1.0, 0.0, -4.844e-08, -1.405e-07, -1.0, -4.844e-08, -1.405e-07, -1.0, -4.844e-08, -1.405e-07, -1.0, -4.844e-08, -1.405e-07, -1.0, 2.163e-08, 1.546e-07, 1.0, 2.163e-08, 1.546e-07, 1.0, 2.163e-08, 1.546e-07, 1.0, 2.163e-08, 1.546e-07, 1.0, 4.382e-08, -1.0, 0.0, 4.382e-08, -1.0, 0.0, 4.382e-08, -1.0, 0.0, 4.382e-08, -1.0, 0.0, -1.0, 0.0, 0.0, -1.0, 0.0, 0.0, -1.0, 0.0, 0.0, -1.0, 0.0, 0.0, -3.287e-08, 1.0, 0.0, -3.287e-08, 1.0, 0.0, -3.287e-08, 1.0, 0.0, -3.287e-08, 1.0, 0.0, 1.0, -1.146e-06, 0.0, 1.0, -1.146e-06, 0.0, 1.0, -1.146e-06, 0.0, 1.0, -1.146e-06, 0.0, -1.033e-08, -1.686e-07, -1.0, -1.033e-08, -1.686e-07, -1.0, -1.033e-08, -1.686e-07, -1.0, -1.033e-08, -1.686e-07, -1.0, 1.033e-08, 1.686e-07, 1.0, 1.033e-08, 1.686e-07, 1.0, 1.033e-08, 1.686e-07, 1.0, 1.033e-08, 1.686e-07, 1.0, 4.382e-08, -1.0, 0.0, 4.382e-08, -1.0, 0.0, 4.382e-08, -1.0, 0.0, 4.382e-08, -1.0, 0.0, -1.0, 0.0, 0.0, -1.0, 0.0, 0.0, -1.0, 0.0, 0.0, -1.0, 0.0, 0.0, -4.382e-08, 1.0, 0.0, -4.382e-08, 1.0, 0.0, -4.382e-08, 1.0, 0.0, -4.382e-08, 1.0, 0.0, 1.0, 0.0, 0.0, 1.0, 0.0, 0.0, 1.0, 0.0, 0.0, 1.0, 0.0, 0.0, -1.033e-08, -1.405e-07, -1.0, -1.033e-08, -1.405e-07, -1.0, -1.033e-08, -1.405e-07, -1.0, -1.033e-08, -1.405e-07, -1.0, 1.033e-08, 1.405e-07, 1.0, 1.033e-08, 1.405e-07, 1.0, 1.033e-08, 1.405e-07, 1.0, 1.033e-08, 1.405e-07, 1.0, -4.382e-08, -1.0, 0.0, -4.382e-08, -1.0, 0.0, -4.382e-08, -1.0, 0.0, -4.382e-08, -1.0, 0.0, -1.0, 0.0, 0.0, -1.0, 0.0, 0.0, -1.0, 0.0, 0.0, -1.0, 0.0, 0.0, 0.0, 1.0, 0.0, 0.0, 1.0, 0.0, 0.0, 1.0, 0.0, 0.0, 1.0, 0.0, 1.0, 5.729e-07, 0.0, 1.0, 5.729e-07, 0.0, 1.0, 5.729e-07, 0.0, 1.0, 5.729e-07, 0.0, -1.033e-08, -1.686e-07, -1.0, -1.033e-08, -1.686e-07, -1.0, -1.033e-08, -1.686e-07, -1.0, -1.033e-08, -1.686e-07, -1.0, 1.033e-08, 1.686e-07, 1.0, 1.033e-08, 1.686e-07, 1.0, 1.033e-08, 1.686e-07, 1.0, 1.033e-08, 1.686e-07, 1.0])] * 3)])

# ---- objects
ob_cube_013 = bpy.data.objects.new('Cube.013', me_cube_015)

# ---- transforms, parenting, visibility, modifiers, constraints
ob_cube_013.location = (0.0, 0.0, 0.0)
ob_cube_013.scale = (0.08583, 0.09345, 0.09907)
ob_cube_013.color = (0.8, 0.8, 0.8, 1.0)

# ---- collection membership
col_collection.objects.link(ob_cube_013)

# ---- scene / render settings (as saved in the file)
scene.frame_start = 1; scene.frame_end = 250; scene.frame_set(1)
scene.render.engine = 'BLENDER_EEVEE_NEXT'
bpy.context.view_layer.update()

# ---- added for rendering (the .blend has no active camera and no usable light): camera, sun
cam_auto = bpy.data.cameras.new('AutoCamera')
cam_auto.lens = 50.0
cam_auto.sensor_width = 36.0
cam_auto.clip_end = 1000.0
ob_auto_camera = bpy.data.objects.new('AutoCamera', cam_auto)
scene.collection.objects.link(ob_auto_camera)
ob_auto_camera.location = (3.09566, -3.71398, 2.44197)
ob_auto_camera.rotation_euler = (1.09748, -7.21219e-08, 0.694738)
scene.camera = ob_auto_camera
light_auto_sun = bpy.data.lights.new('AutoSun', 'SUN')
light_auto_sun.energy = 3.0
light_auto_sun.angle = 0.0523599
ob_auto_sun = bpy.data.objects.new('AutoSun', light_auto_sun)
scene.collection.objects.link(ob_auto_sun)
ob_auto_sun.rotation_euler = (0.872665, 0.174533, 0.523599)
bpy.context.view_layer.update()
